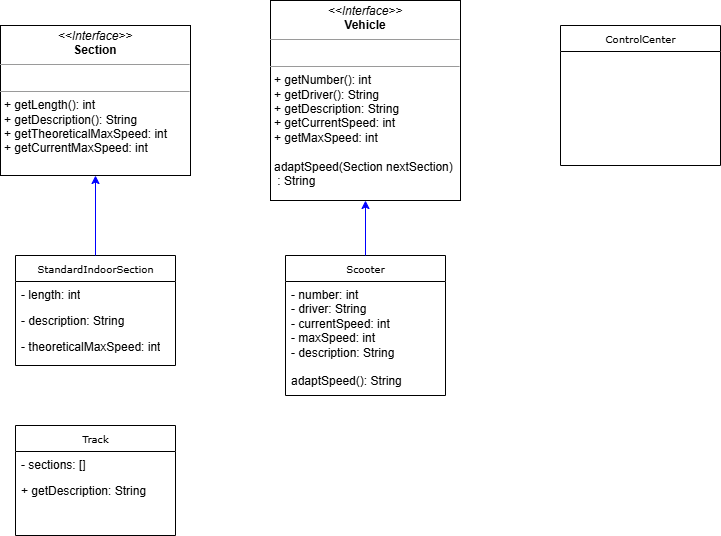

The diagram above was exported from draw.io. Its source (the exported page's mxGraphModel, read from the mxfile embedded in the PNG):
<mxGraphModel dx="880" dy="1608" grid="1" gridSize="10" guides="1" tooltips="1" connect="1" arrows="1" fold="1" page="1" pageScale="1" pageWidth="850" pageHeight="1100" background="none" math="0" shadow="0">
  <root>
    <mxCell id="0" />
    <mxCell id="1" parent="0" />
    <mxCell id="17acba5748e5396b-20" value="StandardIndoorSection" style="swimlane;html=1;fontStyle=0;childLayout=stackLayout;horizontal=1;startSize=26;fillColor=none;horizontalStack=0;resizeParent=1;resizeLast=0;collapsible=1;marginBottom=0;swimlaneFillColor=#ffffff;rounded=0;shadow=0;comic=0;labelBackgroundColor=none;strokeWidth=1;fontFamily=Verdana;fontSize=10;align=center;" parent="1" vertex="1">
      <mxGeometry x="55" y="-750" width="160" height="110" as="geometry" />
    </mxCell>
    <mxCell id="17acba5748e5396b-21" value="- length: int" style="text;html=1;strokeColor=none;fillColor=none;align=left;verticalAlign=top;spacingLeft=4;spacingRight=4;whiteSpace=wrap;overflow=hidden;rotatable=0;points=[[0,0.5],[1,0.5]];portConstraint=eastwest;" parent="17acba5748e5396b-20" vertex="1">
      <mxGeometry y="26" width="160" height="26" as="geometry" />
    </mxCell>
    <mxCell id="17acba5748e5396b-24" value="- description: String" style="text;html=1;strokeColor=none;fillColor=none;align=left;verticalAlign=top;spacingLeft=4;spacingRight=4;whiteSpace=wrap;overflow=hidden;rotatable=0;points=[[0,0.5],[1,0.5]];portConstraint=eastwest;" parent="17acba5748e5396b-20" vertex="1">
      <mxGeometry y="52" width="160" height="26" as="geometry" />
    </mxCell>
    <mxCell id="17acba5748e5396b-26" value="- theoreticalMaxSpeed: int&lt;div&gt;&lt;br&gt;&lt;/div&gt;&lt;div&gt;&lt;br&gt;&lt;/div&gt;&lt;div&gt;&lt;br&gt;&lt;/div&gt;" style="text;html=1;strokeColor=none;fillColor=none;align=left;verticalAlign=top;spacingLeft=4;spacingRight=4;whiteSpace=wrap;overflow=hidden;rotatable=0;points=[[0,0.5],[1,0.5]];portConstraint=eastwest;" parent="17acba5748e5396b-20" vertex="1">
      <mxGeometry y="78" width="160" height="26" as="geometry" />
    </mxCell>
    <mxCell id="5d2195bd80daf111-18" value="&lt;p style=&quot;margin:0px;margin-top:4px;text-align:center;&quot;&gt;&lt;i&gt;&amp;lt;&amp;lt;Interface&amp;gt;&amp;gt;&lt;/i&gt;&lt;br&gt;&lt;b&gt;Section&lt;/b&gt;&lt;/p&gt;&lt;hr size=&quot;1&quot;&gt;&lt;p style=&quot;margin:0px;margin-left:4px;&quot;&gt;&lt;br&gt;&lt;/p&gt;&lt;hr size=&quot;1&quot;&gt;&lt;p style=&quot;margin:0px;margin-left:4px;&quot;&gt;+ getLength(): int&lt;br&gt;+ getDescription(): String&lt;/p&gt;&lt;p style=&quot;margin:0px;margin-left:4px;&quot;&gt;+ getTheoreticalMaxSpeed: int&lt;/p&gt;&lt;p style=&quot;margin:0px;margin-left:4px;&quot;&gt;+ getCurrentMaxSpeed: int&amp;nbsp;&lt;/p&gt;" style="verticalAlign=top;align=left;overflow=fill;fontSize=12;fontFamily=Helvetica;html=1;rounded=0;shadow=0;comic=0;labelBackgroundColor=none;strokeWidth=1" parent="1" vertex="1">
      <mxGeometry x="40" y="-980" width="190" height="150" as="geometry" />
    </mxCell>
    <mxCell id="Q7HsEgw4uvI3TfhqvwIq-1" value="Track" style="swimlane;html=1;fontStyle=0;childLayout=stackLayout;horizontal=1;startSize=26;fillColor=none;horizontalStack=0;resizeParent=1;resizeLast=0;collapsible=1;marginBottom=0;swimlaneFillColor=#ffffff;rounded=0;shadow=0;comic=0;labelBackgroundColor=none;strokeWidth=1;fontFamily=Verdana;fontSize=10;align=center;" vertex="1" parent="1">
      <mxGeometry x="55" y="-580" width="160" height="110" as="geometry" />
    </mxCell>
    <mxCell id="Q7HsEgw4uvI3TfhqvwIq-2" value="- sections: []" style="text;html=1;strokeColor=none;fillColor=none;align=left;verticalAlign=top;spacingLeft=4;spacingRight=4;whiteSpace=wrap;overflow=hidden;rotatable=0;points=[[0,0.5],[1,0.5]];portConstraint=eastwest;" vertex="1" parent="Q7HsEgw4uvI3TfhqvwIq-1">
      <mxGeometry y="26" width="160" height="26" as="geometry" />
    </mxCell>
    <mxCell id="Q7HsEgw4uvI3TfhqvwIq-3" value="+ getDescription: String" style="text;html=1;strokeColor=none;fillColor=none;align=left;verticalAlign=top;spacingLeft=4;spacingRight=4;whiteSpace=wrap;overflow=hidden;rotatable=0;points=[[0,0.5],[1,0.5]];portConstraint=eastwest;" vertex="1" parent="Q7HsEgw4uvI3TfhqvwIq-1">
      <mxGeometry y="52" width="160" height="26" as="geometry" />
    </mxCell>
    <mxCell id="Q7HsEgw4uvI3TfhqvwIq-5" value="&lt;p style=&quot;margin:0px;margin-top:4px;text-align:center;&quot;&gt;&lt;i&gt;&amp;lt;&amp;lt;Interface&amp;gt;&amp;gt;&lt;/i&gt;&lt;br&gt;&lt;b&gt;Vehicle&lt;/b&gt;&lt;/p&gt;&lt;hr size=&quot;1&quot;&gt;&lt;p style=&quot;margin:0px;margin-left:4px;&quot;&gt;&lt;br&gt;&lt;/p&gt;&lt;hr size=&quot;1&quot;&gt;&lt;p style=&quot;margin:0px;margin-left:4px;&quot;&gt;+ getNumber(): int&lt;br&gt;+ getDriver(): String&lt;/p&gt;&lt;p style=&quot;margin:0px;margin-left:4px;&quot;&gt;+ getDescription: String&lt;/p&gt;&lt;p style=&quot;margin:0px;margin-left:4px;&quot;&gt;+ getCurrentSpeed: int&amp;nbsp;&lt;/p&gt;&lt;p style=&quot;margin:0px;margin-left:4px;&quot;&gt;+ getMaxSpeed: int&lt;/p&gt;&lt;p style=&quot;margin:0px;margin-left:4px;&quot;&gt;&lt;br&gt;&lt;/p&gt;&lt;p style=&quot;margin:0px;margin-left:4px;&quot;&gt;adaptSpeed(Section nextSection)&lt;/p&gt;&lt;p style=&quot;margin:0px;margin-left:4px;&quot;&gt;&amp;nbsp;: String&lt;/p&gt;" style="verticalAlign=top;align=left;overflow=fill;fontSize=12;fontFamily=Helvetica;html=1;rounded=0;shadow=0;comic=0;labelBackgroundColor=none;strokeWidth=1" vertex="1" parent="1">
      <mxGeometry x="310" y="-1005" width="190" height="200" as="geometry" />
    </mxCell>
    <mxCell id="Q7HsEgw4uvI3TfhqvwIq-6" value="" style="endArrow=classic;html=1;rounded=0;strokeColor=#0000FF;exitX=0.5;exitY=0;exitDx=0;exitDy=0;entryX=0.5;entryY=1;entryDx=0;entryDy=0;" edge="1" parent="1" source="17acba5748e5396b-20" target="5d2195bd80daf111-18">
      <mxGeometry width="50" height="50" relative="1" as="geometry">
        <mxPoint x="400" y="-750" as="sourcePoint" />
        <mxPoint x="450" y="-800" as="targetPoint" />
      </mxGeometry>
    </mxCell>
    <mxCell id="Q7HsEgw4uvI3TfhqvwIq-7" value="Scooter" style="swimlane;html=1;fontStyle=0;childLayout=stackLayout;horizontal=1;startSize=26;fillColor=none;horizontalStack=0;resizeParent=1;resizeLast=0;collapsible=1;marginBottom=0;swimlaneFillColor=#ffffff;rounded=0;shadow=0;comic=0;labelBackgroundColor=none;strokeWidth=1;fontFamily=Verdana;fontSize=10;align=center;" vertex="1" parent="1">
      <mxGeometry x="325" y="-750" width="160" height="140" as="geometry" />
    </mxCell>
    <mxCell id="Q7HsEgw4uvI3TfhqvwIq-9" value="- number: int&lt;div&gt;- driver: String&lt;/div&gt;&lt;div&gt;- currentSpeed: int&lt;/div&gt;&lt;div&gt;- maxSpeed: int&lt;/div&gt;&lt;div&gt;- description: String&lt;/div&gt;&lt;div&gt;&lt;br&gt;&lt;/div&gt;&lt;div&gt;adaptSpeed(): String&lt;/div&gt;" style="text;html=1;strokeColor=none;fillColor=none;align=left;verticalAlign=top;spacingLeft=4;spacingRight=4;whiteSpace=wrap;overflow=hidden;rotatable=0;points=[[0,0.5],[1,0.5]];portConstraint=eastwest;" vertex="1" parent="Q7HsEgw4uvI3TfhqvwIq-7">
      <mxGeometry y="26" width="160" height="114" as="geometry" />
    </mxCell>
    <mxCell id="Q7HsEgw4uvI3TfhqvwIq-10" value="ControlCenter" style="swimlane;html=1;fontStyle=0;childLayout=stackLayout;horizontal=1;startSize=26;fillColor=none;horizontalStack=0;resizeParent=1;resizeLast=0;collapsible=1;marginBottom=0;swimlaneFillColor=#ffffff;rounded=0;shadow=0;comic=0;labelBackgroundColor=none;strokeWidth=1;fontFamily=Verdana;fontSize=10;align=center;" vertex="1" parent="1">
      <mxGeometry x="600" y="-980" width="160" height="140" as="geometry" />
    </mxCell>
    <mxCell id="Q7HsEgw4uvI3TfhqvwIq-12" value="" style="endArrow=classic;html=1;rounded=0;strokeColor=#0000FF;exitX=0.5;exitY=0;exitDx=0;exitDy=0;entryX=0.5;entryY=1;entryDx=0;entryDy=0;" edge="1" parent="1" source="Q7HsEgw4uvI3TfhqvwIq-7" target="Q7HsEgw4uvI3TfhqvwIq-5">
      <mxGeometry width="50" height="50" relative="1" as="geometry">
        <mxPoint x="185" y="-730" as="sourcePoint" />
        <mxPoint x="185" y="-820" as="targetPoint" />
      </mxGeometry>
    </mxCell>
  </root>
</mxGraphModel>